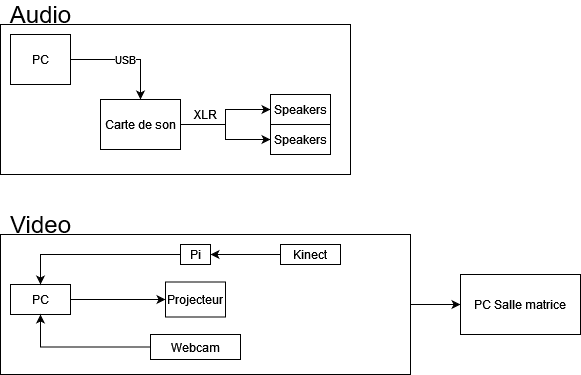

The diagram above was exported from draw.io. Its source (the exported page's mxGraphModel, read from the mxfile embedded in the PNG):
<mxGraphModel dx="1422" dy="716" grid="1" gridSize="10" guides="1" tooltips="1" connect="1" arrows="1" fold="1" page="1" pageScale="1" pageWidth="827" pageHeight="1169" math="0" shadow="0">
  <root>
    <mxCell id="0" />
    <mxCell id="1" parent="0" />
    <mxCell id="nH6hOSjPUCd5lxxecGtY-2" value="" style="rounded=0;whiteSpace=wrap;html=1;" parent="1" vertex="1">
      <mxGeometry x="70" y="40" width="350" height="150" as="geometry" />
    </mxCell>
    <mxCell id="nH6hOSjPUCd5lxxecGtY-4" value="USB" style="edgeStyle=orthogonalEdgeStyle;rounded=0;orthogonalLoop=1;jettySize=auto;html=1;exitX=1;exitY=0.5;exitDx=0;exitDy=0;" parent="1" source="nH6hOSjPUCd5lxxecGtY-1" target="nH6hOSjPUCd5lxxecGtY-3" edge="1">
      <mxGeometry relative="1" as="geometry">
        <mxPoint as="offset" />
      </mxGeometry>
    </mxCell>
    <mxCell id="nH6hOSjPUCd5lxxecGtY-1" value="PC" style="rounded=0;whiteSpace=wrap;html=1;" parent="1" vertex="1">
      <mxGeometry x="80" y="50" width="60" height="50" as="geometry" />
    </mxCell>
    <mxCell id="XqFAeIvDagOg5WSfcur--7" style="edgeStyle=orthogonalEdgeStyle;rounded=0;orthogonalLoop=1;jettySize=auto;html=1;exitX=1;exitY=0.5;exitDx=0;exitDy=0;entryX=0;entryY=0.5;entryDx=0;entryDy=0;fontSize=12;" parent="1" source="nH6hOSjPUCd5lxxecGtY-3" target="XqFAeIvDagOg5WSfcur--3" edge="1">
      <mxGeometry relative="1" as="geometry" />
    </mxCell>
    <mxCell id="XqFAeIvDagOg5WSfcur--9" style="edgeStyle=orthogonalEdgeStyle;rounded=0;orthogonalLoop=1;jettySize=auto;html=1;exitX=1;exitY=0.5;exitDx=0;exitDy=0;entryX=0;entryY=0.5;entryDx=0;entryDy=0;fontSize=12;" parent="1" source="nH6hOSjPUCd5lxxecGtY-3" target="XqFAeIvDagOg5WSfcur--1" edge="1">
      <mxGeometry relative="1" as="geometry" />
    </mxCell>
    <mxCell id="nH6hOSjPUCd5lxxecGtY-3" value="Carte de son" style="rounded=0;whiteSpace=wrap;html=1;" parent="1" vertex="1">
      <mxGeometry x="170" y="115" width="80" height="50" as="geometry" />
    </mxCell>
    <mxCell id="nH6hOSjPUCd5lxxecGtY-5" value="&lt;font style=&quot;font-size: 24px&quot;&gt;Audio&lt;/font&gt;" style="text;html=1;align=center;verticalAlign=middle;resizable=0;points=[];autosize=1;strokeColor=none;fillColor=none;" parent="1" vertex="1">
      <mxGeometry x="70" y="20" width="80" height="20" as="geometry" />
    </mxCell>
    <mxCell id="l0FstoOQB_58Hy04V9DB-17" style="edgeStyle=orthogonalEdgeStyle;rounded=0;orthogonalLoop=1;jettySize=auto;html=1;exitX=1;exitY=0.5;exitDx=0;exitDy=0;entryX=0;entryY=0.5;entryDx=0;entryDy=0;" parent="1" source="nH6hOSjPUCd5lxxecGtY-11" target="nH6hOSjPUCd5lxxecGtY-52" edge="1">
      <mxGeometry relative="1" as="geometry" />
    </mxCell>
    <mxCell id="nH6hOSjPUCd5lxxecGtY-11" value="" style="rounded=0;whiteSpace=wrap;html=1;" parent="1" vertex="1">
      <mxGeometry x="70" y="250" width="410" height="140" as="geometry" />
    </mxCell>
    <mxCell id="l0FstoOQB_58Hy04V9DB-15" style="edgeStyle=orthogonalEdgeStyle;rounded=0;orthogonalLoop=1;jettySize=auto;html=1;exitX=1;exitY=0.5;exitDx=0;exitDy=0;entryX=0;entryY=0.5;entryDx=0;entryDy=0;" parent="1" source="nH6hOSjPUCd5lxxecGtY-13" target="nH6hOSjPUCd5lxxecGtY-41" edge="1">
      <mxGeometry relative="1" as="geometry" />
    </mxCell>
    <mxCell id="nH6hOSjPUCd5lxxecGtY-13" value="PC" style="rounded=0;whiteSpace=wrap;html=1;" parent="1" vertex="1">
      <mxGeometry x="80" y="300" width="60" height="30" as="geometry" />
    </mxCell>
    <mxCell id="nH6hOSjPUCd5lxxecGtY-17" value="&lt;div style=&quot;font-size: 24px&quot;&gt;&lt;font style=&quot;font-size: 24px&quot;&gt;Video&lt;/font&gt;&lt;/div&gt;" style="text;html=1;align=center;verticalAlign=middle;resizable=0;points=[];autosize=1;strokeColor=none;fillColor=none;" parent="1" vertex="1">
      <mxGeometry x="70" y="230" width="80" height="20" as="geometry" />
    </mxCell>
    <mxCell id="l0FstoOQB_58Hy04V9DB-21" style="edgeStyle=orthogonalEdgeStyle;rounded=0;orthogonalLoop=1;jettySize=auto;html=1;exitX=0;exitY=0.5;exitDx=0;exitDy=0;entryX=1;entryY=0.5;entryDx=0;entryDy=0;" parent="1" source="nH6hOSjPUCd5lxxecGtY-20" target="l0FstoOQB_58Hy04V9DB-2" edge="1">
      <mxGeometry relative="1" as="geometry" />
    </mxCell>
    <mxCell id="nH6hOSjPUCd5lxxecGtY-20" value="&lt;div&gt;Kinect&lt;/div&gt;" style="rounded=0;whiteSpace=wrap;html=1;" parent="1" vertex="1">
      <mxGeometry x="350" y="260" width="60" height="20" as="geometry" />
    </mxCell>
    <mxCell id="l0FstoOQB_58Hy04V9DB-28" style="edgeStyle=orthogonalEdgeStyle;rounded=0;orthogonalLoop=1;jettySize=auto;html=1;exitX=0;exitY=0.5;exitDx=0;exitDy=0;entryX=0.5;entryY=1;entryDx=0;entryDy=0;" parent="1" source="nH6hOSjPUCd5lxxecGtY-23" target="nH6hOSjPUCd5lxxecGtY-13" edge="1">
      <mxGeometry relative="1" as="geometry" />
    </mxCell>
    <mxCell id="nH6hOSjPUCd5lxxecGtY-23" value="Webcam" style="rounded=0;whiteSpace=wrap;html=1;" parent="1" vertex="1">
      <mxGeometry x="220" y="350" width="90" height="25" as="geometry" />
    </mxCell>
    <mxCell id="nH6hOSjPUCd5lxxecGtY-41" value="&lt;div&gt;Projecteur&lt;/div&gt;" style="rounded=0;whiteSpace=wrap;html=1;" parent="1" vertex="1">
      <mxGeometry x="235" y="297.5" width="60" height="35" as="geometry" />
    </mxCell>
    <mxCell id="nH6hOSjPUCd5lxxecGtY-52" value="&lt;div&gt;PC Salle matrice&lt;/div&gt;" style="whiteSpace=wrap;html=1;fontSize=12;" parent="1" vertex="1">
      <mxGeometry x="530" y="290" width="120" height="60" as="geometry" />
    </mxCell>
    <mxCell id="XqFAeIvDagOg5WSfcur--1" value="Speakers" style="rounded=0;whiteSpace=wrap;html=1;" parent="1" vertex="1">
      <mxGeometry x="340" y="140" width="60" height="30" as="geometry" />
    </mxCell>
    <mxCell id="XqFAeIvDagOg5WSfcur--3" value="Speakers" style="rounded=0;whiteSpace=wrap;html=1;" parent="1" vertex="1">
      <mxGeometry x="340" y="110" width="60" height="30" as="geometry" />
    </mxCell>
    <mxCell id="l0FstoOQB_58Hy04V9DB-1" value="XLR" style="text;html=1;strokeColor=none;fillColor=none;align=center;verticalAlign=middle;whiteSpace=wrap;rounded=0;" parent="1" vertex="1">
      <mxGeometry x="257.5" y="115" width="35" height="30" as="geometry" />
    </mxCell>
    <mxCell id="l0FstoOQB_58Hy04V9DB-20" style="edgeStyle=orthogonalEdgeStyle;rounded=0;orthogonalLoop=1;jettySize=auto;html=1;exitX=0;exitY=0.5;exitDx=0;exitDy=0;entryX=0.5;entryY=0;entryDx=0;entryDy=0;" parent="1" source="l0FstoOQB_58Hy04V9DB-2" target="nH6hOSjPUCd5lxxecGtY-13" edge="1">
      <mxGeometry relative="1" as="geometry" />
    </mxCell>
    <mxCell id="l0FstoOQB_58Hy04V9DB-2" value="Pi" style="rounded=0;whiteSpace=wrap;html=1;" parent="1" vertex="1">
      <mxGeometry x="250" y="260" width="30" height="20" as="geometry" />
    </mxCell>
  </root>
</mxGraphModel>